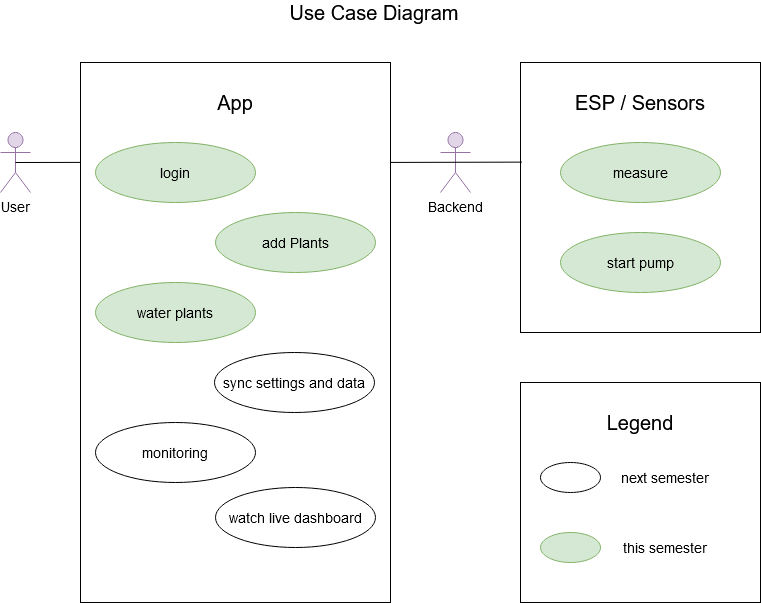

The diagram above was exported from draw.io. Its source (the exported page's mxGraphModel, read from the mxfile embedded in the PNG):
<mxGraphModel dx="1422" dy="803" grid="1" gridSize="10" guides="1" tooltips="1" connect="1" arrows="1" fold="1" page="1" pageScale="1" pageWidth="827" pageHeight="1169" math="0" shadow="0">
  <root>
    <mxCell id="0" />
    <mxCell id="1" parent="0" />
    <mxCell id="UqlK9FGJ4FP4RhjY6Gja-2" value="&lt;font style=&quot;font-size: 14px&quot;&gt;User&lt;/font&gt;" style="shape=umlActor;verticalLabelPosition=bottom;verticalAlign=top;html=1;outlineConnect=0;fillColor=#e1d5e7;strokeColor=#9673a6;" parent="1" vertex="1">
      <mxGeometry x="40" y="200" width="30" height="60" as="geometry" />
    </mxCell>
    <mxCell id="UqlK9FGJ4FP4RhjY6Gja-3" value="&lt;font style=&quot;font-size: 14px&quot;&gt;Backend&lt;/font&gt;" style="shape=umlActor;verticalLabelPosition=bottom;verticalAlign=top;html=1;outlineConnect=0;fillColor=#e1d5e7;strokeColor=#9673a6;" parent="1" vertex="1">
      <mxGeometry x="480" y="200" width="30" height="60" as="geometry" />
    </mxCell>
    <mxCell id="UqlK9FGJ4FP4RhjY6Gja-12" value="" style="rounded=0;whiteSpace=wrap;html=1;" parent="1" vertex="1">
      <mxGeometry x="120" y="130" width="310" height="540" as="geometry" />
    </mxCell>
    <mxCell id="UqlK9FGJ4FP4RhjY6Gja-13" value="" style="rounded=0;whiteSpace=wrap;html=1;" parent="1" vertex="1">
      <mxGeometry x="560" y="130" width="240" height="270" as="geometry" />
    </mxCell>
    <mxCell id="UqlK9FGJ4FP4RhjY6Gja-15" value="&lt;font style=&quot;font-size: 20px&quot;&gt;App&lt;/font&gt;" style="text;html=1;strokeColor=none;fillColor=none;align=center;verticalAlign=middle;whiteSpace=wrap;rounded=0;" parent="1" vertex="1">
      <mxGeometry x="255" y="160" width="40" height="20" as="geometry" />
    </mxCell>
    <mxCell id="UqlK9FGJ4FP4RhjY6Gja-16" value="&lt;font style=&quot;font-size: 20px&quot;&gt;ESP / Sensors&lt;/font&gt;" style="text;html=1;strokeColor=none;fillColor=none;align=center;verticalAlign=middle;whiteSpace=wrap;rounded=0;" parent="1" vertex="1">
      <mxGeometry x="600" y="160" width="160" height="20" as="geometry" />
    </mxCell>
    <mxCell id="UqlK9FGJ4FP4RhjY6Gja-19" value="&lt;font style=&quot;font-size: 14px&quot;&gt;login&lt;/font&gt;" style="ellipse;whiteSpace=wrap;html=1;fillColor=#d5e8d4;strokeColor=#82b366;" parent="1" vertex="1">
      <mxGeometry x="135" y="210" width="160" height="60" as="geometry" />
    </mxCell>
    <mxCell id="UqlK9FGJ4FP4RhjY6Gja-20" value="&lt;font style=&quot;font-size: 14px&quot;&gt;add Plants&lt;/font&gt;" style="ellipse;whiteSpace=wrap;html=1;fillColor=#d5e8d4;strokeColor=#82b366;" parent="1" vertex="1">
      <mxGeometry x="255" y="280" width="160" height="60" as="geometry" />
    </mxCell>
    <mxCell id="UqlK9FGJ4FP4RhjY6Gja-21" value="&lt;font style=&quot;font-size: 14px&quot;&gt;sync settings and data&lt;/font&gt;" style="ellipse;whiteSpace=wrap;html=1;" parent="1" vertex="1">
      <mxGeometry x="254" y="420" width="160" height="60" as="geometry" />
    </mxCell>
    <mxCell id="UqlK9FGJ4FP4RhjY6Gja-22" value="&lt;font style=&quot;font-size: 14px&quot;&gt;watch live dashboard&lt;/font&gt;" style="ellipse;whiteSpace=wrap;html=1;" parent="1" vertex="1">
      <mxGeometry x="255" y="555" width="160" height="60" as="geometry" />
    </mxCell>
    <mxCell id="UqlK9FGJ4FP4RhjY6Gja-23" value="&lt;font style=&quot;font-size: 14px&quot;&gt;monitoring&lt;/font&gt;" style="ellipse;whiteSpace=wrap;html=1;" parent="1" vertex="1">
      <mxGeometry x="135" y="490" width="160" height="60" as="geometry" />
    </mxCell>
    <mxCell id="UqlK9FGJ4FP4RhjY6Gja-26" value="&lt;font style=&quot;font-size: 14px&quot;&gt;water plants&lt;/font&gt;" style="ellipse;whiteSpace=wrap;html=1;fillColor=#d5e8d4;strokeColor=#82b366;" parent="1" vertex="1">
      <mxGeometry x="135" y="350" width="160" height="60" as="geometry" />
    </mxCell>
    <mxCell id="UqlK9FGJ4FP4RhjY6Gja-28" value="" style="endArrow=none;html=1;exitX=0.5;exitY=0.5;exitDx=0;exitDy=0;exitPerimeter=0;entryX=0;entryY=0.185;entryDx=0;entryDy=0;entryPerimeter=0;" parent="1" source="UqlK9FGJ4FP4RhjY6Gja-2" target="UqlK9FGJ4FP4RhjY6Gja-12" edge="1">
      <mxGeometry width="50" height="50" relative="1" as="geometry">
        <mxPoint x="140" y="310" as="sourcePoint" />
        <mxPoint x="190" y="260" as="targetPoint" />
      </mxGeometry>
    </mxCell>
    <mxCell id="UqlK9FGJ4FP4RhjY6Gja-29" value="&lt;font style=&quot;font-size: 14px&quot;&gt;measure&lt;/font&gt;" style="ellipse;whiteSpace=wrap;html=1;fillColor=#d5e8d4;strokeColor=#82b366;" parent="1" vertex="1">
      <mxGeometry x="600" y="210" width="160" height="60" as="geometry" />
    </mxCell>
    <mxCell id="UqlK9FGJ4FP4RhjY6Gja-30" value="&lt;font style=&quot;font-size: 14px&quot;&gt;start pump&lt;/font&gt;" style="ellipse;whiteSpace=wrap;html=1;fillColor=#d5e8d4;strokeColor=#82b366;" parent="1" vertex="1">
      <mxGeometry x="600" y="300" width="160" height="60" as="geometry" />
    </mxCell>
    <mxCell id="UqlK9FGJ4FP4RhjY6Gja-31" value="" style="rounded=0;whiteSpace=wrap;html=1;" parent="1" vertex="1">
      <mxGeometry x="560" y="450" width="240" height="220" as="geometry" />
    </mxCell>
    <mxCell id="UqlK9FGJ4FP4RhjY6Gja-32" value="&lt;font style=&quot;font-size: 20px&quot;&gt;Legend&lt;/font&gt;" style="text;html=1;strokeColor=none;fillColor=none;align=center;verticalAlign=middle;whiteSpace=wrap;rounded=0;" parent="1" vertex="1">
      <mxGeometry x="600" y="480" width="160" height="20" as="geometry" />
    </mxCell>
    <mxCell id="UqlK9FGJ4FP4RhjY6Gja-33" value="" style="ellipse;whiteSpace=wrap;html=1;" parent="1" vertex="1">
      <mxGeometry x="580" y="530" width="60" height="30" as="geometry" />
    </mxCell>
    <mxCell id="UqlK9FGJ4FP4RhjY6Gja-34" value="" style="ellipse;whiteSpace=wrap;html=1;fillColor=#d5e8d4;strokeColor=#82b366;" parent="1" vertex="1">
      <mxGeometry x="580" y="600" width="60" height="30" as="geometry" />
    </mxCell>
    <mxCell id="UqlK9FGJ4FP4RhjY6Gja-35" value="&lt;font style=&quot;font-size: 14px&quot;&gt;next semester&lt;/font&gt;" style="text;html=1;strokeColor=none;fillColor=none;align=center;verticalAlign=middle;whiteSpace=wrap;rounded=0;" parent="1" vertex="1">
      <mxGeometry x="640" y="515" width="130" height="60" as="geometry" />
    </mxCell>
    <mxCell id="UqlK9FGJ4FP4RhjY6Gja-36" value="&lt;font style=&quot;font-size: 14px&quot;&gt;this semester&lt;/font&gt;" style="text;html=1;strokeColor=none;fillColor=none;align=center;verticalAlign=middle;whiteSpace=wrap;rounded=0;" parent="1" vertex="1">
      <mxGeometry x="640" y="585" width="130" height="60" as="geometry" />
    </mxCell>
    <mxCell id="UqlK9FGJ4FP4RhjY6Gja-40" value="&lt;font style=&quot;font-size: 20px&quot;&gt;Use Case Diagram&lt;/font&gt;" style="text;html=1;strokeColor=none;fillColor=none;align=center;verticalAlign=middle;whiteSpace=wrap;rounded=0;" parent="1" vertex="1">
      <mxGeometry x="269" y="70" width="290" height="20" as="geometry" />
    </mxCell>
    <mxCell id="AI4PGhhmVT35skT5CpTl-1" value="" style="endArrow=none;html=1;exitX=0.5;exitY=0.5;exitDx=0;exitDy=0;exitPerimeter=0;entryX=0.006;entryY=0.369;entryDx=0;entryDy=0;entryPerimeter=0;" edge="1" parent="1" target="UqlK9FGJ4FP4RhjY6Gja-13">
      <mxGeometry width="50" height="50" relative="1" as="geometry">
        <mxPoint x="430" y="229.93" as="sourcePoint" />
        <mxPoint x="495" y="229.83000000000004" as="targetPoint" />
      </mxGeometry>
    </mxCell>
  </root>
</mxGraphModel>